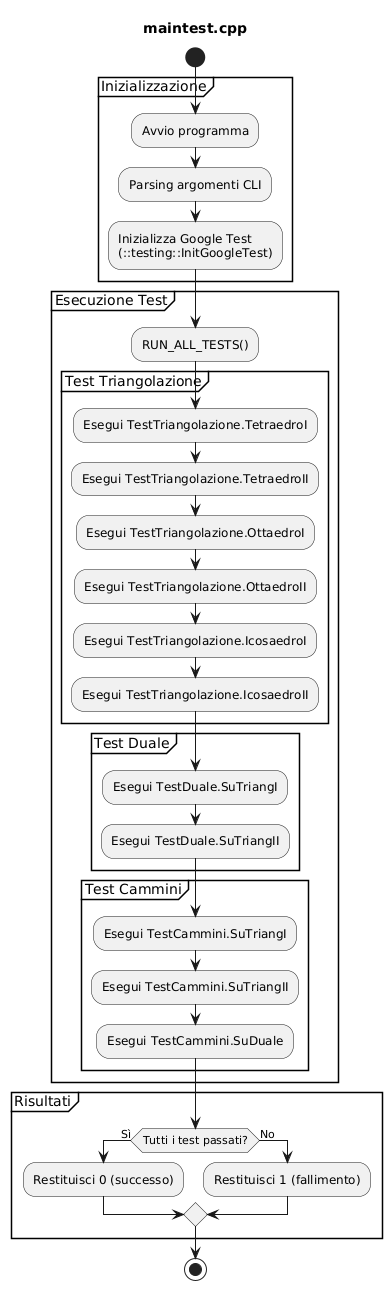

The diagram above was rendered by PlantUML. Its source (embedded in the PNG):
@startuml
title maintest.cpp

start

partition "Inizializzazione" {
    :Avvio programma;
    :Parsing argomenti CLI;
    :Inizializza Google Test\n(::testing::InitGoogleTest);
}

partition "Esecuzione Test" {
    :RUN_ALL_TESTS();
    
    partition "Test Triangolazione" {
        :Esegui TestTriangolazione.TetraedroI;
        :Esegui TestTriangolazione.TetraedroII;
        :Esegui TestTriangolazione.OttaedroI;
        :Esegui TestTriangolazione.OttaedroII;
        :Esegui TestTriangolazione.IcosaedroI;
        :Esegui TestTriangolazione.IcosaedroII;
    }
    
    partition "Test Duale" {
        :Esegui TestDuale.SuTriangI;
        :Esegui TestDuale.SuTriangII;
    }
    
    partition "Test Cammini" {
        :Esegui TestCammini.SuTriangI;
        :Esegui TestCammini.SuTriangII;
        :Esegui TestCammini.SuDuale;
    }
}

partition "Risultati" {
    if (Tutti i test passati?) then (Sì)
        :Restituisci 0 (successo);
    else (No)
        :Restituisci 1 (fallimento);
    endif
}

stop
@enduml